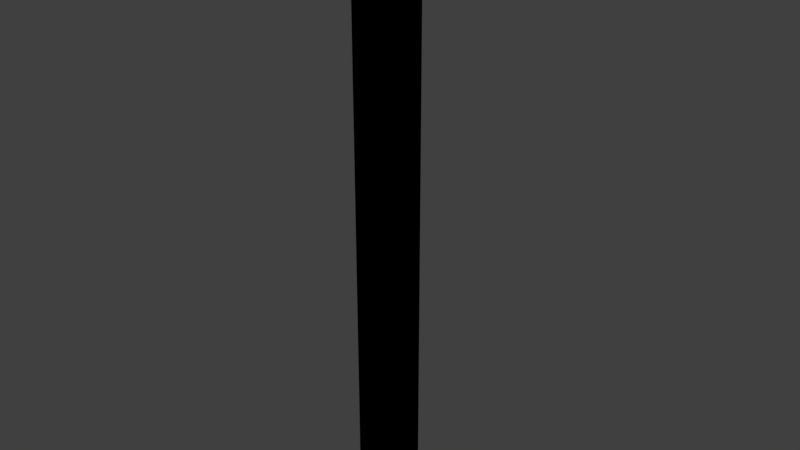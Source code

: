 # Source: crowbar.blend  (saved by Blender 2.77.0; exported with 4.5.12 LTS)
import bpy
from mathutils import Matrix  # noqa: F401  (used for matrix-valued properties, if any)

bpy.ops.wm.read_factory_settings(use_empty=True)
scene = bpy.context.scene
scene.name = 'Scene'

# ---- collections
col_collection_1 = bpy.data.collections.new('Collection 1'); scene.collection.children.link(col_collection_1)

# ---- materials (node trees are filled in below, after node groups)
mat_black = bpy.data.materials.new('black')
mat_black.alpha_threshold = 0.0
mat_black.use_transparent_shadow = False
mat_black.diffuse_color = (0.0, 0.0, 0.0, 1.0)
mat_black.roughness = 0.5

# ---- material node trees

# ---- world
world_world = bpy.data.worlds.new('World'); scene.world = world_world
world_world.color = (0.05088, 0.05088, 0.05088)
world_world.use_sun_shadow = False
world_world.sun_shadow_jitter_overblur = 0.0
world_world.cycles.sampling_method = 'MANUAL'

# ---- meshes
me_cylinder = bpy.data.meshes.new('Cylinder')
me_cylinder.from_pydata([(0.0, 1.0, 9.735), (0.0, 1.0, 11.73), (0.1951, 0.9808, 9.735), (0.1951, 0.9808, 11.73), (0.3827, 0.9239, 9.735), (0.3827, 0.9239, 11.73), (0.5556, 0.8315, 9.735), (0.5556, 0.8315, 11.73), (0.7071, 0.7071, 9.735), (0.7071, 0.7071, 11.73), (0.8315, 0.5556, 9.735), (0.8315, 0.5556, 11.73), (0.9239, 0.3827, 9.735), (0.9239, 0.3827, 11.73), (0.9808, 0.1951, 9.735), (0.9808, 0.1951, 11.73), (1.0, 7.55e-08, 9.735), (1.0, 7.55e-08, 11.73), (0.9808, -0.1951, 9.735), (0.9808, -0.1951, 11.73), (0.9239, -0.3827, 9.735), (0.9239, -0.3827, 11.73), (0.8315, -0.5556, 9.735), (0.8315, -0.5556, 11.73), (0.7071, -0.7071, 9.735), (0.7071, -0.7071, 11.73), (0.5556, -0.8315, 9.735), (0.5556, -0.8315, 11.73), (0.3827, -0.9239, 9.735), (0.3827, -0.9239, 11.73), (0.1951, -0.9808, 9.735), (0.1951, -0.9808, 11.73), (-3.258e-07, -1.0, 9.735), (-3.258e-07, -1.0, 11.73), (-0.1951, -0.9808, 9.735), (-0.1951, -0.9808, 11.73), (-0.3827, -0.9239, 9.735), (-0.3827, -0.9239, 11.73), (-0.5556, -0.8315, 9.735), (-0.5556, -0.8315, 11.73), (-0.7071, -0.7071, 9.735), (-0.7071, -0.7071, 11.73), (-0.8315, -0.5556, 9.735), (-0.8315, -0.5556, 11.73), (-0.9239, -0.3827, 9.735), (-0.9239, -0.3827, 11.73), (-0.9808, -0.1951, 9.735), (-0.9808, -0.1951, 11.73), (-1.0, 9.656e-07, 9.735), (-1.0, 9.656e-07, 11.73), (-0.9808, 0.1951, 9.735), (-0.9808, 0.1951, 11.73), (-0.9239, 0.3827, 9.735), (-0.9239, 0.3827, 11.73), (-0.8315, 0.5556, 9.735), (-0.8315, 0.5556, 11.73), (-0.7071, 0.7071, 9.735), (-0.7071, 0.7071, 11.73), (-0.5556, 0.8315, 9.735), (-0.5556, 0.8315, 11.73), (-0.3827, 0.9239, 9.735), (-0.3827, 0.9239, 11.73), (-0.1951, 0.9808, 9.735), (-0.1951, 0.9808, 11.73), (-7.542e-07, 1.0, 3.152), (0.1951, 0.9808, 3.152), (0.3827, 0.9239, 3.152), (0.5556, 0.8315, 3.152), (0.7071, 0.7071, 3.152), (0.8315, 0.5556, 3.152), (0.9239, 0.3827, 3.152), (0.9808, 0.1951, 3.152), (1.0, 7.55e-08, 3.152), (0.9808, -0.1951, 3.152), (0.9239, -0.3827, 3.152), (0.8315, -0.5556, 3.152), (0.7071, -0.7071, 3.152), (0.5556, -0.8315, 3.152), (0.3827, -0.9239, 3.152), (0.1951, -0.9808, 3.152), (-1.08e-06, -1.0, 3.152), (-0.1951, -0.9808, 3.152), (-0.3827, -0.9239, 3.152), (-0.5556, -0.8315, 3.152), (-0.7071, -0.7071, 3.152), (-0.8315, -0.5556, 3.152), (-0.9239, -0.3827, 3.152), (-0.9808, -0.1951, 3.152), (-1.0, 9.656e-07, 3.152), (-0.9808, 0.1951, 3.152), (-0.9239, 0.3827, 3.152), (-0.8315, 0.5556, 3.152), (-0.7071, 0.7071, 3.152), (-0.5556, 0.8315, 3.152), (-0.3827, 0.9239, 3.152), (-0.1951, 0.9808, 3.152), (-7.542e-07, -0.9491, 1.826), (0.1951, -0.9683, 1.826), (0.3827, -1.025, 1.826), (0.5556, -1.118, 1.826), (0.7071, -1.242, 1.826), (0.8315, -1.393, 1.826), (0.9239, -1.566, 1.826), (0.9808, -1.754, 1.826), (1.0, -1.949, 1.826), (0.9808, -2.144, 1.826), (0.9239, -2.332, 1.826), (0.8315, -2.505, 1.826), (0.7071, -2.656, 1.826), (0.5556, -2.781, 1.826), (0.3827, -2.873, 1.826), (0.1951, -2.93, 1.826), (-1.08e-06, -2.949, 1.826), (-0.1951, -2.93, 1.826), (-0.3827, -2.873, 1.826), (-0.5556, -2.781, 1.826), (-0.7071, -2.656, 1.826), (-0.8315, -2.505, 1.826), (-0.9239, -2.332, 1.826), (-0.9808, -2.144, 1.826), (-1.0, -1.949, 1.826), (-0.9808, -1.754, 1.826), (-0.9239, -1.566, 1.826), (-0.8315, -1.393, 1.826), (-0.7071, -1.242, 1.826), (-0.5556, -1.118, 1.826), (-0.3827, -1.025, 1.826), (-0.1951, -0.9683, 1.826), (4.083e-06, 1.0, 17.67), (0.1951, 0.9808, 17.67), (0.3827, 0.9239, 17.67), (0.5556, 0.8315, 17.67), (0.7071, 0.7071, 17.67), (0.8315, 0.5556, 17.67), (0.9239, 0.3827, 17.67), (0.9808, 0.1951, 17.67), (1.0, 7.55e-08, 17.67), (0.9808, -0.1951, 17.67), (0.9239, -0.3827, 17.67), (0.8315, -0.5556, 17.67), (0.7071, -0.7071, 17.67), (0.5556, -0.8315, 17.67), (0.3827, -0.9239, 17.67), (0.1951, -0.9808, 17.67), (3.757e-06, -1.0, 17.67), (-0.1951, -0.9808, 17.67), (-0.3827, -0.9239, 17.67), (-0.5556, -0.8315, 17.67), (-0.7071, -0.7071, 17.67), (-0.8315, -0.5556, 17.67), (-0.9239, -0.3827, 17.67), (-0.9808, -0.1951, 17.67), (-1.0, 9.656e-07, 17.67), (-0.9808, 0.1951, 17.67), (-0.9239, 0.3827, 17.67), (-0.8315, 0.5556, 17.67), (-0.7071, 0.7071, 17.67), (-0.5556, 0.8315, 17.67), (-0.3827, 0.9239, 17.67), (-0.1951, 0.9808, 17.67), (1.867e-06, 1.0, 19.75), (0.1951, 0.9808, 19.75), (0.3827, 0.9239, 19.75), (0.5556, 0.8315, 19.75), (0.7071, 0.7071, 19.75), (0.8315, 0.5556, 19.75), (0.9239, 0.3827, 19.75), (0.9808, 0.1951, 19.75), (1.0, 7.55e-08, 19.75), (0.9808, -0.1951, 19.75), (0.9239, -0.3827, 19.75), (0.8315, -0.5556, 19.75), (0.7071, -0.7071, 19.75), (0.5556, -0.8315, 19.75), (0.3827, -0.9239, 19.75), (0.1951, -0.9808, 19.75), (1.542e-06, -1.0, 19.75), (-0.1951, -0.9808, 19.75), (-0.3827, -0.9239, 19.75), (-0.5556, -0.8315, 19.75), (-0.7071, -0.7071, 19.75), (-0.8315, -0.5556, 19.75), (-0.9239, -0.3827, 19.75), (-0.9808, -0.1951, 19.75), (-1.0, 9.656e-07, 19.75), (-0.9808, 0.1951, 19.75), (-0.9239, 0.3827, 19.75), (-0.8315, 0.5556, 19.75), (-0.7071, 0.7071, 19.75), (-0.5556, 0.8315, 19.75), (-0.3827, 0.9239, 19.75), (-0.1951, 0.9808, 19.75), (1.867e-06, 0.9057, 20.03), (0.1951, 0.9057, 20.05), (0.3827, 0.9057, 20.11), (0.5556, 0.9057, 20.2), (0.7071, 0.9057, 20.33), (0.8315, 0.9057, 20.48), (0.9239, 0.9057, 20.65), (0.9808, 0.9057, 20.84), (1.0, 0.9057, 21.03), (0.9808, 0.9057, 21.23), (0.9239, 0.9057, 21.42), (0.8315, 0.9057, 21.59), (0.7071, 0.9057, 21.74), (0.5556, 0.9057, 21.87), (0.3827, 0.9057, 21.96), (0.1951, 0.9057, 22.02), (1.542e-06, 0.9057, 22.03), (-0.1951, 0.9057, 22.02), (-0.3827, 0.9057, 21.96), (-0.5556, 0.9057, 21.87), (-0.7071, 0.9057, 21.74), (-0.8315, 0.9057, 21.59), (-0.9239, 0.9057, 21.42), (-0.9808, 0.9057, 21.23), (-1.0, 0.9057, 21.03), (-0.9808, 0.9057, 20.84), (-0.9239, 0.9057, 20.65), (-0.8315, 0.9057, 20.48), (-0.7071, 0.9057, 20.33), (-0.5556, 0.9057, 20.2), (-0.3827, 0.9057, 20.11), (-0.1951, 0.9057, 20.05), (1.867e-06, 2.113, 19.47), (0.1951, 2.132, 19.47), (0.3827, 2.189, 19.47), (0.5556, 2.282, 19.47), (0.7071, 2.406, 19.47), (0.8315, 2.557, 19.47), (0.9239, 2.73, 19.47), (0.9808, 2.918, 19.47), (1.0, 3.113, 19.47), (0.9808, 3.308, 19.47), (0.9239, 3.496, 19.47), (0.8315, 3.669, 19.47), (0.7071, 3.82, 19.47), (0.5556, 3.944, 19.47), (0.3827, 4.037, 19.47), (0.1951, 4.094, 19.47), (1.542e-06, 4.113, 19.47), (-0.1951, 4.094, 19.47), (-0.3827, 4.037, 19.47), (-0.5556, 3.944, 19.47), (-0.7071, 3.82, 19.47), (-0.8315, 3.669, 19.47), (-0.9239, 3.496, 19.47), (-0.9808, 3.308, 19.47), (-1.0, 3.113, 19.47), (-0.9808, 2.918, 19.47), (-0.9239, 2.73, 19.47), (-0.8315, 2.557, 19.47), (-0.7071, 2.406, 19.47), (-0.5556, 2.282, 19.47), (-0.3827, 2.189, 19.47), (-0.1951, 2.132, 19.47)], [], [(0, 1, 3, 2), (2, 3, 5, 4), (4, 5, 7, 6), (6, 7, 9, 8), (8, 9, 11, 10), (10, 11, 13, 12), (12, 13, 15, 14), (14, 15, 17, 16), (16, 17, 19, 18), (18, 19, 21, 20), (20, 21, 23, 22), (22, 23, 25, 24), (24, 25, 27, 26), (26, 27, 29, 28), (28, 29, 31, 30), (30, 31, 33, 32), (32, 33, 35, 34), (34, 35, 37, 36), (36, 37, 39, 38), (38, 39, 41, 40), (40, 41, 43, 42), (42, 43, 45, 44), (44, 45, 47, 46), (46, 47, 49, 48), (48, 49, 51, 50), (50, 51, 53, 52), (52, 53, 55, 54), (54, 55, 57, 56), (56, 57, 59, 58), (58, 59, 61, 60), (11, 9, 132, 133), (60, 61, 63, 62), (62, 63, 1, 0), (18, 20, 74, 73), (76, 77, 109, 108), (36, 38, 83, 82), (54, 56, 92, 91), (10, 12, 70, 69), (28, 30, 79, 78), (46, 48, 88, 87), (2, 4, 66, 65), (20, 22, 75, 74), (38, 40, 84, 83), (56, 58, 93, 92), (12, 14, 71, 70), (30, 32, 80, 79), (48, 50, 89, 88), (4, 6, 67, 66), (22, 24, 76, 75), (40, 42, 85, 84), (58, 60, 94, 93), (14, 16, 72, 71), (32, 34, 81, 80), (50, 52, 90, 89), (6, 8, 68, 67), (24, 26, 77, 76), (42, 44, 86, 85), (60, 62, 95, 94), (16, 18, 73, 72), (34, 36, 82, 81), (52, 54, 91, 90), (8, 10, 69, 68), (26, 28, 78, 77), (0, 2, 65, 64), (44, 46, 87, 86), (62, 0, 64, 95), (96, 97, 98, 99, 100, 101, 102, 103, 104, 105, 106, 107, 108, 109, 110, 111, 112, 113, 114, 115, 116, 117, 118, 119, 120, 121, 122, 123, 124, 125, 126, 127), (90, 91, 123, 122), (77, 78, 110, 109), (64, 65, 97, 96), (91, 92, 124, 123), (78, 79, 111, 110), (65, 66, 98, 97), (92, 93, 125, 124), (79, 80, 112, 111), (66, 67, 99, 98), (93, 94, 126, 125), (80, 81, 113, 112), (67, 68, 100, 99), (94, 95, 127, 126), (81, 82, 114, 113), (68, 69, 101, 100), (95, 64, 96, 127), (82, 83, 115, 114), (69, 70, 102, 101), (83, 84, 116, 115), (70, 71, 103, 102), (84, 85, 117, 116), (71, 72, 104, 103), (85, 86, 118, 117), (72, 73, 105, 104), (86, 87, 119, 118), (73, 74, 106, 105), (87, 88, 120, 119), (74, 75, 107, 106), (88, 89, 121, 120), (75, 76, 108, 107), (89, 90, 122, 121), (147, 146, 178, 179), (29, 27, 141, 142), (47, 45, 150, 151), (3, 1, 128, 129), (1, 63, 159, 128), (21, 19, 137, 138), (39, 37, 146, 147), (57, 55, 155, 156), (13, 11, 133, 134), (31, 29, 142, 143), (49, 47, 151, 152), (5, 3, 129, 130), (23, 21, 138, 139), (41, 39, 147, 148), (59, 57, 156, 157), (15, 13, 134, 135), (33, 31, 143, 144), (51, 49, 152, 153), (7, 5, 130, 131), (25, 23, 139, 140), (43, 41, 148, 149), (61, 59, 157, 158), (17, 15, 135, 136), (35, 33, 144, 145), (53, 51, 153, 154), (9, 7, 131, 132), (27, 25, 140, 141), (45, 43, 149, 150), (63, 61, 158, 159), (19, 17, 136, 137), (37, 35, 145, 146), (55, 53, 154, 155), (182, 181, 213, 214), (134, 133, 165, 166), (148, 147, 179, 180), (135, 134, 166, 167), (149, 148, 180, 181), (136, 135, 167, 168), (150, 149, 181, 182), (137, 136, 168, 169), (151, 150, 182, 183), (138, 137, 169, 170), (152, 151, 183, 184), (139, 138, 170, 171), (153, 152, 184, 185), (140, 139, 171, 172), (154, 153, 185, 186), (141, 140, 172, 173), (155, 154, 186, 187), (142, 141, 173, 174), (129, 128, 160, 161), (156, 155, 187, 188), (143, 142, 174, 175), (130, 129, 161, 162), (157, 156, 188, 189), (144, 143, 175, 176), (131, 130, 162, 163), (158, 157, 189, 190), (145, 144, 176, 177), (132, 131, 163, 164), (159, 158, 190, 191), (146, 145, 177, 178), (133, 132, 164, 165), (128, 159, 191, 160), (217, 216, 248, 249), (169, 168, 200, 201), (183, 182, 214, 215), (170, 169, 201, 202), (184, 183, 215, 216), (171, 170, 202, 203), (185, 184, 216, 217), (172, 171, 203, 204), (186, 185, 217, 218), (173, 172, 204, 205), (187, 186, 218, 219), (174, 173, 205, 206), (161, 160, 192, 193), (188, 187, 219, 220), (175, 174, 206, 207), (162, 161, 193, 194), (189, 188, 220, 221), (176, 175, 207, 208), (163, 162, 194, 195), (190, 189, 221, 222), (177, 176, 208, 209), (164, 163, 195, 196), (191, 190, 222, 223), (178, 177, 209, 210), (165, 164, 196, 197), (160, 191, 223, 192), (179, 178, 210, 211), (166, 165, 197, 198), (180, 179, 211, 212), (167, 166, 198, 199), (181, 180, 212, 213), (168, 167, 199, 200), (225, 224, 255, 254, 253, 252, 251, 250, 249, 248, 247, 246, 245, 244, 243, 242, 241, 240, 239, 238, 237, 236, 235, 234, 233, 232, 231, 230, 229, 228, 227, 226), (204, 203, 235, 236), (218, 217, 249, 250), (205, 204, 236, 237), (219, 218, 250, 251), (206, 205, 237, 238), (193, 192, 224, 225), (220, 219, 251, 252), (207, 206, 238, 239), (194, 193, 225, 226), (221, 220, 252, 253), (208, 207, 239, 240), (195, 194, 226, 227), (222, 221, 253, 254), (209, 208, 240, 241), (196, 195, 227, 228), (223, 222, 254, 255), (210, 209, 241, 242), (197, 196, 228, 229), (192, 223, 255, 224), (211, 210, 242, 243), (198, 197, 229, 230), (212, 211, 243, 244), (199, 198, 230, 231), (213, 212, 244, 245), (200, 199, 231, 232), (214, 213, 245, 246), (201, 200, 232, 233), (215, 214, 246, 247), (202, 201, 233, 234), (216, 215, 247, 248), (203, 202, 234, 235)])
me_cylinder.materials.append(mat_black)
me_cylinder.use_remesh_preserve_volume = False
me_cylinder.use_remesh_preserve_attributes = False
me_cylinder.use_mirror_vertex_groups = False
me_cylinder.update()

# ---- objects
ob_cylinder = bpy.data.objects.new('Cylinder', me_cylinder)

# ---- transforms, parenting, visibility, modifiers, constraints
ob_cylinder.location = (0.0, 0.0, 0.0)
ob_cylinder.scale = (0.07888, 0.07888, 0.07888)
ob_cylinder.lineart.crease_threshold = 0.0

# ---- collection membership
col_collection_1.objects.link(ob_cylinder)

# ---- scene / render settings (as saved in the file)
scene.frame_start = 1; scene.frame_end = 250; scene.frame_set(1)
scene.render.engine = 'BLENDER_EEVEE_NEXT'
scene.render.resolution_percentage = 50
scene.render.dither_intensity = 0.0
scene.cycles.use_denoising = False
scene.cycles.samples = 128
scene.cycles.sampling_pattern = 'TABULATED_SOBOL'
scene.cycles.light_sampling_threshold = 0.0
scene.cycles.use_adaptive_sampling = False
scene.cycles.use_light_tree = False
scene.cycles.blur_glossy = 0.0
scene.cycles.sample_clamp_indirect = 0.0
scene.view_settings.view_transform = 'Standard'
bpy.context.view_layer.update()

# ---- added for rendering (the .blend has no active camera and no usable light): camera, sun
cam_auto = bpy.data.cameras.new('AutoCamera')
cam_auto.lens = 50.0
cam_auto.sensor_width = 36.0
cam_auto.clip_end = 1000.0
ob_auto_camera = bpy.data.objects.new('AutoCamera', cam_auto)
scene.collection.objects.link(ob_auto_camera)
ob_auto_camera.location = (1.56909, -1.83701, 2.1963)
ob_auto_camera.rotation_euler = (1.09748, -7.21219e-08, 0.694738)
scene.camera = ob_auto_camera
light_auto_sun = bpy.data.lights.new('AutoSun', 'SUN')
light_auto_sun.energy = 3.0
light_auto_sun.angle = 0.0523599
ob_auto_sun = bpy.data.objects.new('AutoSun', light_auto_sun)
scene.collection.objects.link(ob_auto_sun)
ob_auto_sun.rotation_euler = (0.872665, 0.174533, 0.523599)
bpy.context.view_layer.update()

